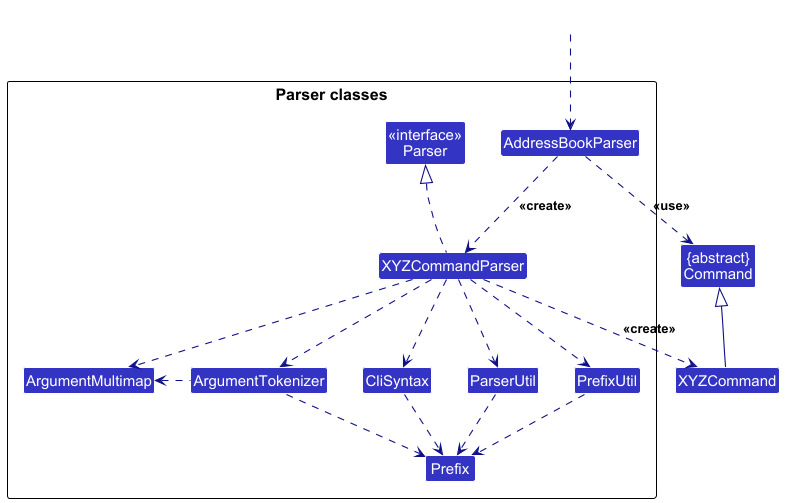

The diagram above was rendered by PlantUML. Its source (embedded in the PNG):
@startuml
!include style.puml
skinparam arrowThickness 1.1
skinparam arrowColor LOGIC_COLOR_T4
skinparam classBackgroundColor LOGIC_COLOR

Class "{abstract}\nCommand" as Command
Class XYZCommand

package "Parser classes"{
Class "<<interface>>\nParser" as Parser
Class AddressBookParser
Class XYZCommandParser
Class CliSyntax
Class ParserUtil
Class PrefixUtil
Class ArgumentMultimap
Class ArgumentTokenizer
Class Prefix
}

Class HiddenOutside #FFFFFF
HiddenOutside ..> AddressBookParser

AddressBookParser .down.> XYZCommandParser: <<create>>

XYZCommandParser ..> XYZCommand : <<create>>
AddressBookParser ..> Command : <<use>>
XYZCommandParser .up.|> Parser
XYZCommandParser ..> ArgumentMultimap
XYZCommandParser ..> ArgumentTokenizer
ArgumentTokenizer .left.> ArgumentMultimap
XYZCommandParser ..> CliSyntax
CliSyntax ..> Prefix
XYZCommandParser ..> ParserUtil
ParserUtil .down.> Prefix
XYZCommandParser ..> PrefixUtil
PrefixUtil .down.> Prefix
ArgumentTokenizer .down.> Prefix
XYZCommand -up-|> Command

@enduml